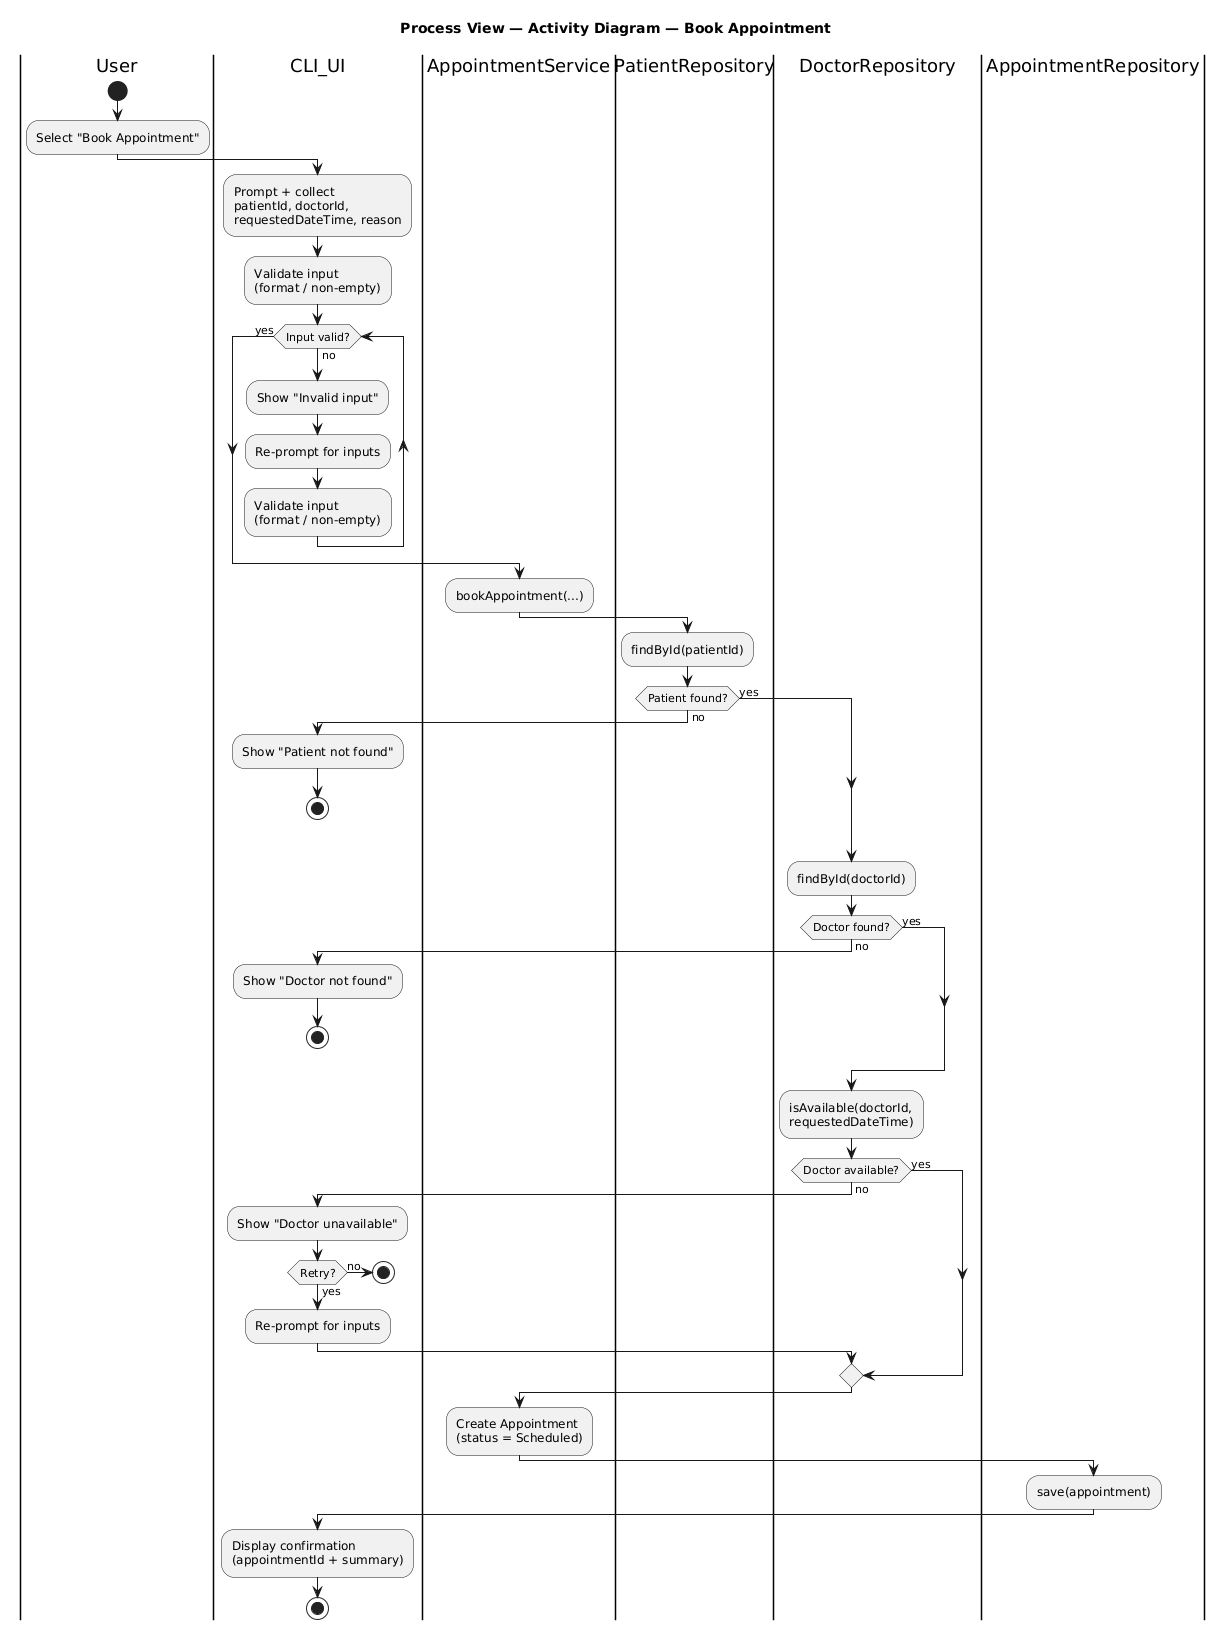

The diagram above was rendered by PlantUML. Its source (embedded in the PNG):
@startuml
title Process View — Activity Diagram — Book Appointment

|User|
start
:Select "Book Appointment";

|CLI_UI|
:Prompt + collect
patientId, doctorId,
requestedDateTime, reason;
:Validate input
(format / non-empty);

while (Input valid?) is (no)
  :Show "Invalid input";
  :Re-prompt for inputs;
  :Validate input
  (format / non-empty);
endwhile (yes)

|AppointmentService|
:bookAppointment(...);

|PatientRepository|
:findById(patientId);

if (Patient found?) then (no)
  |CLI_UI|
  :Show "Patient not found";
  stop
else (yes)
endif

|DoctorRepository|
:findById(doctorId);

if (Doctor found?) then (no)
  |CLI_UI|
  :Show "Doctor not found";
  stop
else (yes)
endif

|DoctorRepository|
:isAvailable(doctorId,
requestedDateTime);

if (Doctor available?) then (no)
  |CLI_UI|
  :Show "Doctor unavailable";
  if (Retry?) then (yes)
    :Re-prompt for inputs;
    -> Prompt + collect
patientId, doctorId,
requestedDateTime, reason;
  else (no)
    stop
  endif
else (yes)
endif

|AppointmentService|
:Create Appointment
(status = Scheduled);

|AppointmentRepository|
:save(appointment);

|CLI_UI|
:Display confirmation
(appointmentId + summary);
stop
@enduml